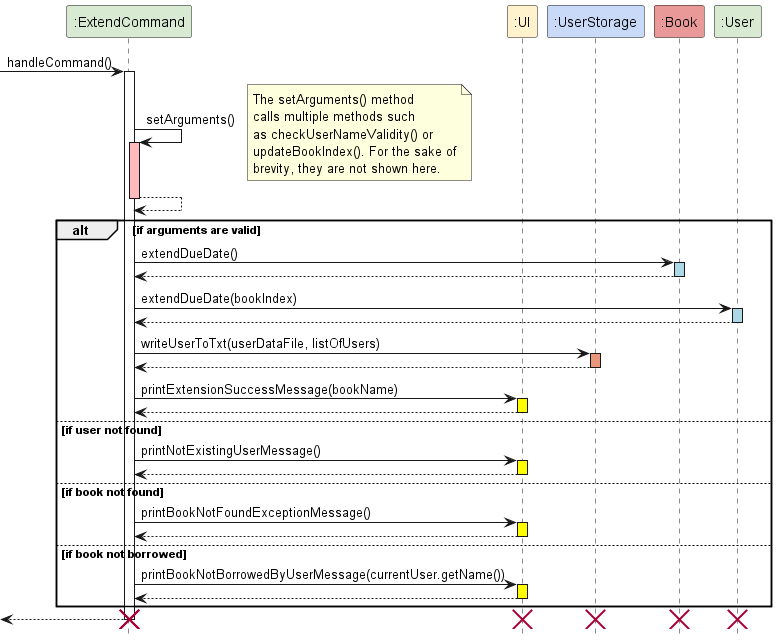

The diagram above was rendered by PlantUML. Its source (embedded in the PNG):
@startuml
' Define colors using preprocessor directives
!define UI_COLOR #FFF2CC
!define EXTEND_COLOR #D9EAD3
!define USERSTORAGE_COLOR #C9DAF8
!define BOOK_COLOR #EA9999
!define USER_COLOR #D9EAD3

hide footbox

' Define participants with colors
participant ":ExtendCommand" as extCmd EXTEND_COLOR
participant ":UI" as Ui UI_COLOR
participant ":UserStorage" as uStorage USERSTORAGE_COLOR
participant ":Book" as book BOOK_COLOR
participant ":User" as user USER_COLOR

' Sequence of interactions
[-> extCmd : handleCommand()
activate extCmd

extCmd -> extCmd : setArguments()
note right
    The setArguments() method
    calls multiple methods such
    as checkUserNameValidity() or
    updateBookIndex(). For the sake of
    brevity, they are not shown here.
end note
activate extCmd #FFBBBB
extCmd --> extCmd
deactivate extCmd

alt if arguments are valid
    extCmd -> book : extendDueDate()
    activate book #ADD8E6
    book --> extCmd
    deactivate book


    extCmd -> user : extendDueDate(bookIndex)
    activate user #ADD8E6
    user --> extCmd
    deactivate user


    extCmd -> uStorage : writeUserToTxt(userDataFile, listOfUsers)
    activate uStorage #DarkSalmon
    uStorage --> extCmd
    deactivate uStorage


    extCmd -> Ui : printExtensionSuccessMessage(bookName)
    activate Ui #Yellow
    Ui --> extCmd
    deactivate Ui

else if user not found
    extCmd -> Ui : printNotExistingUserMessage()
    activate Ui #Yellow
    Ui --> extCmd
    deactivate Ui

else if book not found
    extCmd -> Ui : printBookNotFoundExceptionMessage()
    activate Ui #Yellow
    Ui --> extCmd
    deactivate Ui

else if book not borrowed
    extCmd -> Ui : printBookNotBorrowedByUserMessage(currentUser.getName())
    activate Ui #Yellow
    Ui --> extCmd
    deactivate Ui

end

[<-- extCmd
destroy Ui
destroy extCmd
destroy uStorage
destroy book
destroy user
deactivate extCmd
destroy extCmd

@enduml